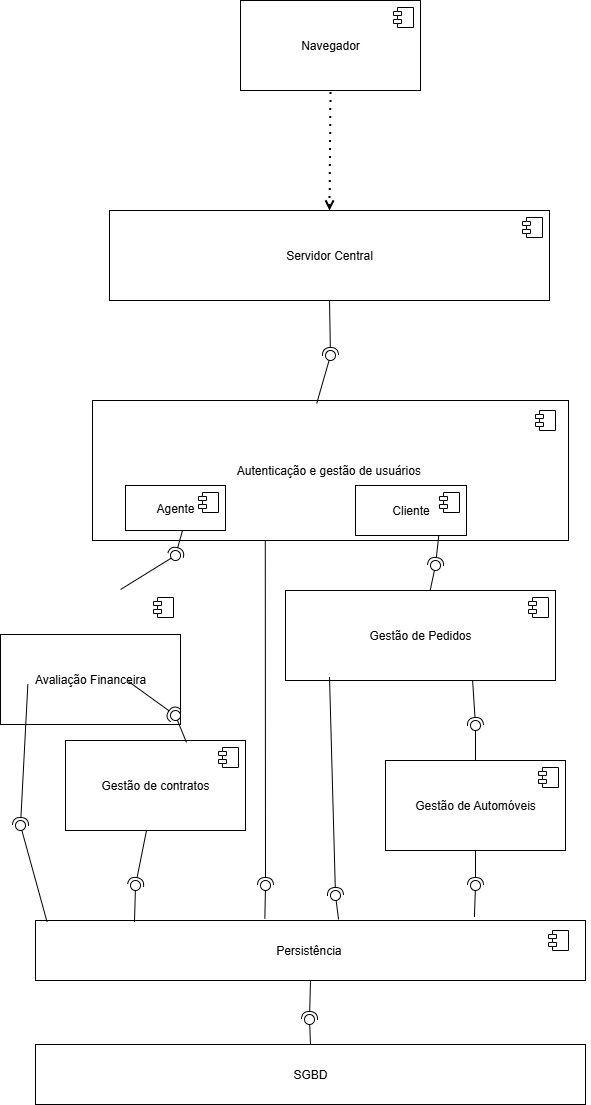

The diagram above was exported from draw.io. Its source (the exported page's mxGraphModel, read from the mxfile embedded in the PNG):
<mxGraphModel dx="1042" dy="1696" grid="1" gridSize="10" guides="1" tooltips="1" connect="1" arrows="1" fold="1" page="1" pageScale="1" pageWidth="827" pageHeight="1169" math="0" shadow="0">
  <root>
    <mxCell id="0" />
    <mxCell id="1" parent="0" />
    <mxCell id="2oC_YAwL1BNpK8_gV5nJ-1" value="Autenticação e gestão de usuários&amp;nbsp;" style="html=1;dropTarget=0;whiteSpace=wrap;" parent="1" vertex="1">
      <mxGeometry x="177" y="-734" width="476" height="140" as="geometry" />
    </mxCell>
    <mxCell id="2oC_YAwL1BNpK8_gV5nJ-2" value="" style="shape=module;jettyWidth=8;jettyHeight=4;" parent="2oC_YAwL1BNpK8_gV5nJ-1" vertex="1">
      <mxGeometry x="1" width="20" height="20" relative="1" as="geometry">
        <mxPoint x="-33" y="10" as="offset" />
      </mxGeometry>
    </mxCell>
    <mxCell id="2oC_YAwL1BNpK8_gV5nJ-3" value="Gestão de Pedidos" style="html=1;dropTarget=0;whiteSpace=wrap;" parent="1" vertex="1">
      <mxGeometry x="370" y="-544" width="270" height="90" as="geometry" />
    </mxCell>
    <mxCell id="2oC_YAwL1BNpK8_gV5nJ-4" value="" style="shape=module;jettyWidth=8;jettyHeight=4;" parent="2oC_YAwL1BNpK8_gV5nJ-3" vertex="1">
      <mxGeometry x="1" width="20" height="20" relative="1" as="geometry">
        <mxPoint x="-27" y="7" as="offset" />
      </mxGeometry>
    </mxCell>
    <mxCell id="2oC_YAwL1BNpK8_gV5nJ-5" value="Avaliação Financeira" style="html=1;dropTarget=0;whiteSpace=wrap;" parent="1" vertex="1">
      <mxGeometry x="85" y="-500" width="180" height="90" as="geometry" />
    </mxCell>
    <mxCell id="2oC_YAwL1BNpK8_gV5nJ-6" value="" style="shape=module;jettyWidth=8;jettyHeight=4;" parent="2oC_YAwL1BNpK8_gV5nJ-5" vertex="1">
      <mxGeometry x="1" width="20" height="20" relative="1" as="geometry">
        <mxPoint x="-27" y="-37" as="offset" />
      </mxGeometry>
    </mxCell>
    <mxCell id="2oC_YAwL1BNpK8_gV5nJ-7" value="Gestão de contratos" style="html=1;dropTarget=0;whiteSpace=wrap;" parent="1" vertex="1">
      <mxGeometry x="150" y="-394" width="180" height="90" as="geometry" />
    </mxCell>
    <mxCell id="2oC_YAwL1BNpK8_gV5nJ-8" value="" style="shape=module;jettyWidth=8;jettyHeight=4;" parent="2oC_YAwL1BNpK8_gV5nJ-7" vertex="1">
      <mxGeometry x="1" width="20" height="20" relative="1" as="geometry">
        <mxPoint x="-27" y="7" as="offset" />
      </mxGeometry>
    </mxCell>
    <mxCell id="2oC_YAwL1BNpK8_gV5nJ-9" value="Gestão de Automóveis" style="html=1;dropTarget=0;whiteSpace=wrap;" parent="1" vertex="1">
      <mxGeometry x="470" y="-374" width="180" height="90" as="geometry" />
    </mxCell>
    <mxCell id="2oC_YAwL1BNpK8_gV5nJ-10" value="" style="shape=module;jettyWidth=8;jettyHeight=4;" parent="2oC_YAwL1BNpK8_gV5nJ-9" vertex="1">
      <mxGeometry x="1" width="20" height="20" relative="1" as="geometry">
        <mxPoint x="-27" y="7" as="offset" />
      </mxGeometry>
    </mxCell>
    <mxCell id="2oC_YAwL1BNpK8_gV5nJ-13" value="Navegador" style="html=1;dropTarget=0;whiteSpace=wrap;" parent="1" vertex="1">
      <mxGeometry x="325" y="-1134" width="180" height="90" as="geometry" />
    </mxCell>
    <mxCell id="2oC_YAwL1BNpK8_gV5nJ-14" value="" style="shape=module;jettyWidth=8;jettyHeight=4;" parent="2oC_YAwL1BNpK8_gV5nJ-13" vertex="1">
      <mxGeometry x="1" width="20" height="20" relative="1" as="geometry">
        <mxPoint x="-27" y="7" as="offset" />
      </mxGeometry>
    </mxCell>
    <mxCell id="2oC_YAwL1BNpK8_gV5nJ-15" value="Servidor Central" style="html=1;dropTarget=0;whiteSpace=wrap;" parent="1" vertex="1">
      <mxGeometry x="194" y="-924" width="440" height="90" as="geometry" />
    </mxCell>
    <mxCell id="2oC_YAwL1BNpK8_gV5nJ-16" value="" style="shape=module;jettyWidth=8;jettyHeight=4;" parent="2oC_YAwL1BNpK8_gV5nJ-15" vertex="1">
      <mxGeometry x="1" width="20" height="20" relative="1" as="geometry">
        <mxPoint x="-27" y="7" as="offset" />
      </mxGeometry>
    </mxCell>
    <mxCell id="2oC_YAwL1BNpK8_gV5nJ-35" value="" style="ellipse;whiteSpace=wrap;html=1;align=center;aspect=fixed;fillColor=none;strokeColor=none;resizable=0;perimeter=centerPerimeter;rotatable=0;allowArrows=0;points=[];outlineConnect=1;" parent="1" vertex="1">
      <mxGeometry x="665" y="-684" width="10" height="10" as="geometry" />
    </mxCell>
    <mxCell id="2oC_YAwL1BNpK8_gV5nJ-41" value="" style="ellipse;whiteSpace=wrap;html=1;align=center;aspect=fixed;fillColor=none;strokeColor=none;resizable=0;perimeter=centerPerimeter;rotatable=0;allowArrows=0;points=[];outlineConnect=1;" parent="1" vertex="1">
      <mxGeometry x="505" y="-524" width="10" height="10" as="geometry" />
    </mxCell>
    <mxCell id="2oC_YAwL1BNpK8_gV5nJ-46" value="" style="rounded=0;orthogonalLoop=1;jettySize=auto;html=1;endArrow=halfCircle;endFill=0;endSize=6;strokeWidth=1;sketch=0;exitX=0.693;exitY=1;exitDx=0;exitDy=0;exitPerimeter=0;" parent="1" source="2oC_YAwL1BNpK8_gV5nJ-3" edge="1">
      <mxGeometry relative="1" as="geometry">
        <mxPoint x="590" y="-409" as="sourcePoint" />
        <mxPoint x="560" y="-409" as="targetPoint" />
      </mxGeometry>
    </mxCell>
    <mxCell id="2oC_YAwL1BNpK8_gV5nJ-47" value="" style="rounded=0;orthogonalLoop=1;jettySize=auto;html=1;endArrow=oval;endFill=0;sketch=0;sourcePerimeterSpacing=0;targetPerimeterSpacing=0;endSize=10;exitX=0.5;exitY=0;exitDx=0;exitDy=0;" parent="1" source="2oC_YAwL1BNpK8_gV5nJ-9" edge="1">
      <mxGeometry relative="1" as="geometry">
        <mxPoint x="550" y="-409" as="sourcePoint" />
        <mxPoint x="560" y="-409" as="targetPoint" />
      </mxGeometry>
    </mxCell>
    <mxCell id="2oC_YAwL1BNpK8_gV5nJ-48" value="" style="ellipse;whiteSpace=wrap;html=1;align=center;aspect=fixed;fillColor=none;strokeColor=none;resizable=0;perimeter=centerPerimeter;rotatable=0;allowArrows=0;points=[];outlineConnect=1;" parent="1" vertex="1">
      <mxGeometry x="565" y="-414" width="10" height="10" as="geometry" />
    </mxCell>
    <mxCell id="2oC_YAwL1BNpK8_gV5nJ-55" value="" style="rounded=0;orthogonalLoop=1;jettySize=auto;html=1;endArrow=halfCircle;endFill=0;endSize=6;strokeWidth=1;sketch=0;exitX=0.5;exitY=1;exitDx=0;exitDy=0;" parent="1" source="2oC_YAwL1BNpK8_gV5nJ-15" target="2oC_YAwL1BNpK8_gV5nJ-57" edge="1">
      <mxGeometry relative="1" as="geometry">
        <mxPoint x="435" y="-779" as="sourcePoint" />
      </mxGeometry>
    </mxCell>
    <mxCell id="2oC_YAwL1BNpK8_gV5nJ-56" value="" style="rounded=0;orthogonalLoop=1;jettySize=auto;html=1;endArrow=oval;endFill=0;sketch=0;sourcePerimeterSpacing=0;targetPerimeterSpacing=0;endSize=10;exitX=0.471;exitY=0.021;exitDx=0;exitDy=0;exitPerimeter=0;" parent="1" source="2oC_YAwL1BNpK8_gV5nJ-1" target="2oC_YAwL1BNpK8_gV5nJ-57" edge="1">
      <mxGeometry relative="1" as="geometry">
        <mxPoint x="395" y="-779" as="sourcePoint" />
      </mxGeometry>
    </mxCell>
    <mxCell id="2oC_YAwL1BNpK8_gV5nJ-57" value="" style="ellipse;whiteSpace=wrap;html=1;align=center;aspect=fixed;fillColor=none;strokeColor=none;resizable=0;perimeter=centerPerimeter;rotatable=0;allowArrows=0;points=[];outlineConnect=1;" parent="1" vertex="1">
      <mxGeometry x="410" y="-784" width="10" height="10" as="geometry" />
    </mxCell>
    <mxCell id="2oC_YAwL1BNpK8_gV5nJ-58" value="" style="endArrow=none;dashed=1;html=1;dashPattern=1 3;strokeWidth=2;rounded=0;entryX=0.5;entryY=1;entryDx=0;entryDy=0;exitX=0.5;exitY=0;exitDx=0;exitDy=0;endFill=0;startArrow=open;startFill=0;" parent="1" source="2oC_YAwL1BNpK8_gV5nJ-15" target="2oC_YAwL1BNpK8_gV5nJ-13" edge="1">
      <mxGeometry width="50" height="50" relative="1" as="geometry">
        <mxPoint x="390" y="-984" as="sourcePoint" />
        <mxPoint x="440" y="-1034" as="targetPoint" />
      </mxGeometry>
    </mxCell>
    <mxCell id="2oC_YAwL1BNpK8_gV5nJ-62" value="Agente" style="html=1;dropTarget=0;whiteSpace=wrap;" parent="1" vertex="1">
      <mxGeometry x="210" y="-649" width="100" height="45" as="geometry" />
    </mxCell>
    <mxCell id="2oC_YAwL1BNpK8_gV5nJ-63" value="" style="shape=module;jettyWidth=8;jettyHeight=4;" parent="2oC_YAwL1BNpK8_gV5nJ-62" vertex="1">
      <mxGeometry x="1" width="20" height="20" relative="1" as="geometry">
        <mxPoint x="-27" y="7" as="offset" />
      </mxGeometry>
    </mxCell>
    <mxCell id="2oC_YAwL1BNpK8_gV5nJ-64" value="Cliente" style="html=1;dropTarget=0;whiteSpace=wrap;" parent="1" vertex="1">
      <mxGeometry x="440" y="-649" width="111" height="50" as="geometry" />
    </mxCell>
    <mxCell id="2oC_YAwL1BNpK8_gV5nJ-65" value="" style="shape=module;jettyWidth=8;jettyHeight=4;" parent="2oC_YAwL1BNpK8_gV5nJ-64" vertex="1">
      <mxGeometry x="1" width="20" height="20" relative="1" as="geometry">
        <mxPoint x="-27" y="7" as="offset" />
      </mxGeometry>
    </mxCell>
    <mxCell id="2oC_YAwL1BNpK8_gV5nJ-69" value="" style="rounded=0;orthogonalLoop=1;jettySize=auto;html=1;endArrow=halfCircle;endFill=0;endSize=6;strokeWidth=1;sketch=0;exitX=0.75;exitY=1;exitDx=0;exitDy=0;" parent="1" source="2oC_YAwL1BNpK8_gV5nJ-64" target="2oC_YAwL1BNpK8_gV5nJ-71" edge="1">
      <mxGeometry relative="1" as="geometry">
        <mxPoint x="540" y="-569" as="sourcePoint" />
      </mxGeometry>
    </mxCell>
    <mxCell id="2oC_YAwL1BNpK8_gV5nJ-70" value="" style="rounded=0;orthogonalLoop=1;jettySize=auto;html=1;endArrow=oval;endFill=0;sketch=0;sourcePerimeterSpacing=0;targetPerimeterSpacing=0;endSize=10;" parent="1" source="2oC_YAwL1BNpK8_gV5nJ-3" target="2oC_YAwL1BNpK8_gV5nJ-71" edge="1">
      <mxGeometry relative="1" as="geometry">
        <mxPoint x="500" y="-569" as="sourcePoint" />
      </mxGeometry>
    </mxCell>
    <mxCell id="2oC_YAwL1BNpK8_gV5nJ-71" value="" style="ellipse;whiteSpace=wrap;html=1;align=center;aspect=fixed;fillColor=none;strokeColor=none;resizable=0;perimeter=centerPerimeter;rotatable=0;allowArrows=0;points=[];outlineConnect=1;" parent="1" vertex="1">
      <mxGeometry x="515" y="-574" width="10" height="10" as="geometry" />
    </mxCell>
    <mxCell id="2oC_YAwL1BNpK8_gV5nJ-72" value="" style="rounded=0;orthogonalLoop=1;jettySize=auto;html=1;endArrow=halfCircle;endFill=0;endSize=6;strokeWidth=1;sketch=0;exitX=0.57;exitY=1;exitDx=0;exitDy=0;exitPerimeter=0;" parent="1" source="2oC_YAwL1BNpK8_gV5nJ-62" target="2oC_YAwL1BNpK8_gV5nJ-74" edge="1">
      <mxGeometry relative="1" as="geometry">
        <mxPoint x="280" y="-579" as="sourcePoint" />
      </mxGeometry>
    </mxCell>
    <mxCell id="2oC_YAwL1BNpK8_gV5nJ-73" value="" style="rounded=0;orthogonalLoop=1;jettySize=auto;html=1;endArrow=oval;endFill=0;sketch=0;sourcePerimeterSpacing=0;targetPerimeterSpacing=0;endSize=10;exitX=0.667;exitY=-0.011;exitDx=0;exitDy=0;exitPerimeter=0;" parent="1" target="2oC_YAwL1BNpK8_gV5nJ-74" edge="1">
      <mxGeometry relative="1" as="geometry">
        <mxPoint x="205.05999999999995" y="-544.99" as="sourcePoint" />
      </mxGeometry>
    </mxCell>
    <mxCell id="2oC_YAwL1BNpK8_gV5nJ-74" value="" style="ellipse;whiteSpace=wrap;html=1;align=center;aspect=fixed;fillColor=none;strokeColor=none;resizable=0;perimeter=centerPerimeter;rotatable=0;allowArrows=0;points=[];outlineConnect=1;" parent="1" vertex="1">
      <mxGeometry x="255" y="-584" width="10" height="10" as="geometry" />
    </mxCell>
    <mxCell id="2oC_YAwL1BNpK8_gV5nJ-75" value="" style="rounded=0;orthogonalLoop=1;jettySize=auto;html=1;endArrow=halfCircle;endFill=0;endSize=6;strokeWidth=1;sketch=0;exitX=0.711;exitY=1.011;exitDx=0;exitDy=0;exitPerimeter=0;" parent="1" target="2oC_YAwL1BNpK8_gV5nJ-77" edge="1">
      <mxGeometry relative="1" as="geometry">
        <mxPoint x="212.98000000000002" y="-453.01" as="sourcePoint" />
      </mxGeometry>
    </mxCell>
    <mxCell id="2oC_YAwL1BNpK8_gV5nJ-76" value="" style="rounded=0;orthogonalLoop=1;jettySize=auto;html=1;endArrow=oval;endFill=0;sketch=0;sourcePerimeterSpacing=0;targetPerimeterSpacing=0;endSize=10;exitX=0.672;exitY=0.022;exitDx=0;exitDy=0;exitPerimeter=0;" parent="1" source="2oC_YAwL1BNpK8_gV5nJ-7" target="2oC_YAwL1BNpK8_gV5nJ-77" edge="1">
      <mxGeometry relative="1" as="geometry">
        <mxPoint x="240" y="-419" as="sourcePoint" />
      </mxGeometry>
    </mxCell>
    <mxCell id="2oC_YAwL1BNpK8_gV5nJ-77" value="" style="ellipse;whiteSpace=wrap;html=1;align=center;aspect=fixed;fillColor=none;strokeColor=none;resizable=0;perimeter=centerPerimeter;rotatable=0;allowArrows=0;points=[];outlineConnect=1;" parent="1" vertex="1">
      <mxGeometry x="255" y="-424" width="10" height="10" as="geometry" />
    </mxCell>
    <mxCell id="1oSRY6ot7V6LMdjjM5FV-1" value="Persistência&amp;nbsp;" style="rounded=0;whiteSpace=wrap;html=1;" vertex="1" parent="1">
      <mxGeometry x="120" y="-214" width="550" height="60" as="geometry" />
    </mxCell>
    <mxCell id="1oSRY6ot7V6LMdjjM5FV-6" value="" style="rounded=0;orthogonalLoop=1;jettySize=auto;html=1;endArrow=halfCircle;endFill=0;endSize=6;strokeWidth=1;sketch=0;" edge="1" target="1oSRY6ot7V6LMdjjM5FV-8" parent="1" source="2oC_YAwL1BNpK8_gV5nJ-7">
      <mxGeometry relative="1" as="geometry">
        <mxPoint x="240" y="-249" as="sourcePoint" />
      </mxGeometry>
    </mxCell>
    <mxCell id="1oSRY6ot7V6LMdjjM5FV-7" value="" style="rounded=0;orthogonalLoop=1;jettySize=auto;html=1;endArrow=oval;endFill=0;sketch=0;sourcePerimeterSpacing=0;targetPerimeterSpacing=0;endSize=10;exitX=0.18;exitY=0.023;exitDx=0;exitDy=0;exitPerimeter=0;" edge="1" target="1oSRY6ot7V6LMdjjM5FV-8" parent="1" source="1oSRY6ot7V6LMdjjM5FV-1">
      <mxGeometry relative="1" as="geometry">
        <mxPoint x="200" y="-249" as="sourcePoint" />
      </mxGeometry>
    </mxCell>
    <mxCell id="1oSRY6ot7V6LMdjjM5FV-8" value="" style="ellipse;whiteSpace=wrap;html=1;align=center;aspect=fixed;fillColor=none;strokeColor=none;resizable=0;perimeter=centerPerimeter;rotatable=0;allowArrows=0;points=[];outlineConnect=1;" vertex="1" parent="1">
      <mxGeometry x="215" y="-254" width="10" height="10" as="geometry" />
    </mxCell>
    <mxCell id="1oSRY6ot7V6LMdjjM5FV-9" value="" style="rounded=0;orthogonalLoop=1;jettySize=auto;html=1;endArrow=halfCircle;endFill=0;endSize=6;strokeWidth=1;sketch=0;exitX=0.5;exitY=1;exitDx=0;exitDy=0;" edge="1" target="1oSRY6ot7V6LMdjjM5FV-11" parent="1" source="2oC_YAwL1BNpK8_gV5nJ-9">
      <mxGeometry relative="1" as="geometry">
        <mxPoint x="580" y="-249" as="sourcePoint" />
      </mxGeometry>
    </mxCell>
    <mxCell id="1oSRY6ot7V6LMdjjM5FV-10" value="" style="rounded=0;orthogonalLoop=1;jettySize=auto;html=1;endArrow=oval;endFill=0;sketch=0;sourcePerimeterSpacing=0;targetPerimeterSpacing=0;endSize=10;exitX=0.798;exitY=-0.057;exitDx=0;exitDy=0;exitPerimeter=0;" edge="1" target="1oSRY6ot7V6LMdjjM5FV-11" parent="1" source="1oSRY6ot7V6LMdjjM5FV-1">
      <mxGeometry relative="1" as="geometry">
        <mxPoint x="540" y="-249" as="sourcePoint" />
      </mxGeometry>
    </mxCell>
    <mxCell id="1oSRY6ot7V6LMdjjM5FV-11" value="" style="ellipse;whiteSpace=wrap;html=1;align=center;aspect=fixed;fillColor=none;strokeColor=none;resizable=0;perimeter=centerPerimeter;rotatable=0;allowArrows=0;points=[];outlineConnect=1;" vertex="1" parent="1">
      <mxGeometry x="555" y="-254" width="10" height="10" as="geometry" />
    </mxCell>
    <mxCell id="1oSRY6ot7V6LMdjjM5FV-12" value="" style="rounded=0;orthogonalLoop=1;jettySize=auto;html=1;endArrow=halfCircle;endFill=0;endSize=6;strokeWidth=1;sketch=0;exitX=0.363;exitY=1;exitDx=0;exitDy=0;exitPerimeter=0;" edge="1" target="1oSRY6ot7V6LMdjjM5FV-14" parent="1" source="2oC_YAwL1BNpK8_gV5nJ-1">
      <mxGeometry relative="1" as="geometry">
        <mxPoint x="370" y="-249" as="sourcePoint" />
      </mxGeometry>
    </mxCell>
    <mxCell id="1oSRY6ot7V6LMdjjM5FV-13" value="" style="rounded=0;orthogonalLoop=1;jettySize=auto;html=1;endArrow=oval;endFill=0;sketch=0;sourcePerimeterSpacing=0;targetPerimeterSpacing=0;endSize=10;exitX=0.417;exitY=-0.03;exitDx=0;exitDy=0;exitPerimeter=0;" edge="1" target="1oSRY6ot7V6LMdjjM5FV-14" parent="1" source="1oSRY6ot7V6LMdjjM5FV-1">
      <mxGeometry relative="1" as="geometry">
        <mxPoint x="330" y="-249" as="sourcePoint" />
      </mxGeometry>
    </mxCell>
    <mxCell id="1oSRY6ot7V6LMdjjM5FV-14" value="" style="ellipse;whiteSpace=wrap;html=1;align=center;aspect=fixed;fillColor=none;strokeColor=none;resizable=0;perimeter=centerPerimeter;rotatable=0;allowArrows=0;points=[];outlineConnect=1;" vertex="1" parent="1">
      <mxGeometry x="345" y="-254" width="10" height="10" as="geometry" />
    </mxCell>
    <mxCell id="1oSRY6ot7V6LMdjjM5FV-15" value="" style="rounded=0;orthogonalLoop=1;jettySize=auto;html=1;endArrow=halfCircle;endFill=0;endSize=6;strokeWidth=1;sketch=0;exitX=0.163;exitY=0.962;exitDx=0;exitDy=0;exitPerimeter=0;" edge="1" target="1oSRY6ot7V6LMdjjM5FV-17" parent="1" source="2oC_YAwL1BNpK8_gV5nJ-3">
      <mxGeometry relative="1" as="geometry">
        <mxPoint x="440" y="-239" as="sourcePoint" />
      </mxGeometry>
    </mxCell>
    <mxCell id="1oSRY6ot7V6LMdjjM5FV-16" value="" style="rounded=0;orthogonalLoop=1;jettySize=auto;html=1;endArrow=oval;endFill=0;sketch=0;sourcePerimeterSpacing=0;targetPerimeterSpacing=0;endSize=10;exitX=0.551;exitY=-0.017;exitDx=0;exitDy=0;exitPerimeter=0;" edge="1" target="1oSRY6ot7V6LMdjjM5FV-17" parent="1" source="1oSRY6ot7V6LMdjjM5FV-1">
      <mxGeometry relative="1" as="geometry">
        <mxPoint x="400" y="-239" as="sourcePoint" />
      </mxGeometry>
    </mxCell>
    <mxCell id="1oSRY6ot7V6LMdjjM5FV-17" value="" style="ellipse;whiteSpace=wrap;html=1;align=center;aspect=fixed;fillColor=none;strokeColor=none;resizable=0;perimeter=centerPerimeter;rotatable=0;allowArrows=0;points=[];outlineConnect=1;" vertex="1" parent="1">
      <mxGeometry x="415" y="-244" width="10" height="10" as="geometry" />
    </mxCell>
    <mxCell id="1oSRY6ot7V6LMdjjM5FV-18" value="" style="rounded=0;orthogonalLoop=1;jettySize=auto;html=1;endArrow=halfCircle;endFill=0;endSize=6;strokeWidth=1;sketch=0;exitX=0.152;exitY=1.042;exitDx=0;exitDy=0;exitPerimeter=0;" edge="1" target="1oSRY6ot7V6LMdjjM5FV-20" parent="1">
      <mxGeometry relative="1" as="geometry">
        <mxPoint x="112.3599999999999" y="-450.22" as="sourcePoint" />
      </mxGeometry>
    </mxCell>
    <mxCell id="1oSRY6ot7V6LMdjjM5FV-19" value="" style="rounded=0;orthogonalLoop=1;jettySize=auto;html=1;endArrow=oval;endFill=0;sketch=0;sourcePerimeterSpacing=0;targetPerimeterSpacing=0;endSize=10;exitX=0.021;exitY=0.023;exitDx=0;exitDy=0;exitPerimeter=0;" edge="1" target="1oSRY6ot7V6LMdjjM5FV-20" parent="1" source="1oSRY6ot7V6LMdjjM5FV-1">
      <mxGeometry relative="1" as="geometry">
        <mxPoint x="85" y="-309" as="sourcePoint" />
      </mxGeometry>
    </mxCell>
    <mxCell id="1oSRY6ot7V6LMdjjM5FV-20" value="" style="ellipse;whiteSpace=wrap;html=1;align=center;aspect=fixed;fillColor=none;strokeColor=none;resizable=0;perimeter=centerPerimeter;rotatable=0;allowArrows=0;points=[];outlineConnect=1;" vertex="1" parent="1">
      <mxGeometry x="100" y="-314" width="10" height="10" as="geometry" />
    </mxCell>
    <mxCell id="1oSRY6ot7V6LMdjjM5FV-21" value="" style="shape=module;jettyWidth=8;jettyHeight=4;" vertex="1" parent="1">
      <mxGeometry x="633" y="-204" width="20" height="20" as="geometry" />
    </mxCell>
    <mxCell id="1oSRY6ot7V6LMdjjM5FV-22" value="SGBD" style="rounded=0;whiteSpace=wrap;html=1;" vertex="1" parent="1">
      <mxGeometry x="120" y="-90" width="550" height="60" as="geometry" />
    </mxCell>
    <mxCell id="1oSRY6ot7V6LMdjjM5FV-26" value="" style="rounded=0;orthogonalLoop=1;jettySize=auto;html=1;endArrow=halfCircle;endFill=0;endSize=6;strokeWidth=1;sketch=0;exitX=0.5;exitY=1;exitDx=0;exitDy=0;" edge="1" target="1oSRY6ot7V6LMdjjM5FV-28" parent="1" source="1oSRY6ot7V6LMdjjM5FV-1">
      <mxGeometry relative="1" as="geometry">
        <mxPoint x="414" y="-115" as="sourcePoint" />
      </mxGeometry>
    </mxCell>
    <mxCell id="1oSRY6ot7V6LMdjjM5FV-27" value="" style="rounded=0;orthogonalLoop=1;jettySize=auto;html=1;endArrow=oval;endFill=0;sketch=0;sourcePerimeterSpacing=0;targetPerimeterSpacing=0;endSize=10;exitX=0.5;exitY=0;exitDx=0;exitDy=0;" edge="1" target="1oSRY6ot7V6LMdjjM5FV-28" parent="1" source="1oSRY6ot7V6LMdjjM5FV-22">
      <mxGeometry relative="1" as="geometry">
        <mxPoint x="374" y="-115" as="sourcePoint" />
      </mxGeometry>
    </mxCell>
    <mxCell id="1oSRY6ot7V6LMdjjM5FV-28" value="" style="ellipse;whiteSpace=wrap;html=1;align=center;aspect=fixed;fillColor=none;strokeColor=none;resizable=0;perimeter=centerPerimeter;rotatable=0;allowArrows=0;points=[];outlineConnect=1;" vertex="1" parent="1">
      <mxGeometry x="389" y="-120" width="10" height="10" as="geometry" />
    </mxCell>
  </root>
</mxGraphModel>